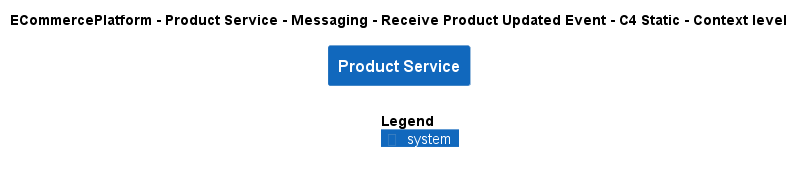

The diagram above was rendered by PlantUML. Its source (embedded in the PNG):
@startuml
!include ..\..\..\..\..\..\..\.c4s\C4_Context.puml

AddElementTag("c4interflow:lifecycle:new", $bgColor=green, $fontColor=#ffffff, $borderColor=green, $shadowing="False")
AddElementTag("c4interflow:lifecycle:changed", $bgColor=orange, $fontColor=#ffffff, $borderColor=orange, $shadowing="False")
AddElementTag("c4interflow:lifecycle:removed", $bgColor=red, $fontColor=#ffffff, $borderColor=red, $shadowing="False")

AddRelTag("c4interflow:lifecycle:new", $textColor=green, $lineColor=green)
AddRelTag("c4interflow:lifecycle:changed", $textColor=orange, $lineColor=orange)
AddRelTag("c4interflow:lifecycle:removed", $textColor=red, $lineColor=red)

SHOW_PERSON_PORTRAIT()
LAYOUT_TOP_DOWN()

skinparam linetype polyline

title ECommercePlatform - Product Service - Messaging - Receive Product Updated Event - C4 Static - Context level

System(ECommercePlatform.SoftwareSystems.ProductService, "Product Service", "")



SHOW_LEGEND()
@enduml